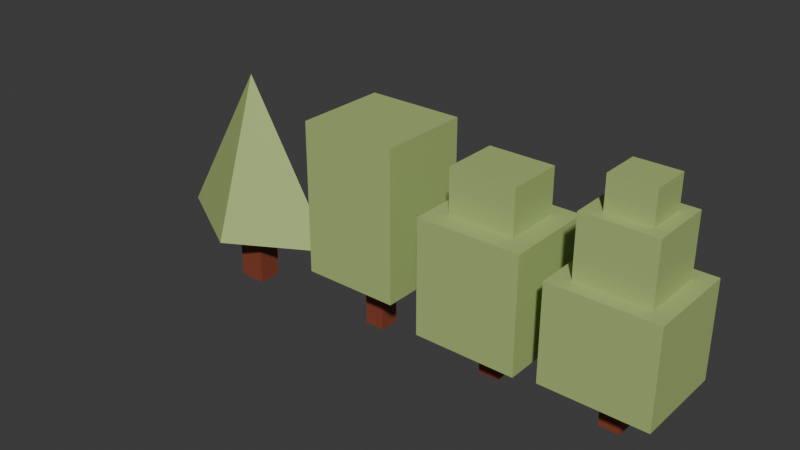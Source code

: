 # Source: Untitled3.blend  (saved by Blender 5.3.31; exported with 4.5.12 LTS)
import bpy
from mathutils import Matrix  # noqa: F401  (used for matrix-valued properties, if any)

bpy.ops.wm.read_factory_settings(use_empty=True)
scene = bpy.context.scene
scene.name = 'Scene'

# ---- collections
col_collection = bpy.data.collections.new('Collection'); scene.collection.children.link(col_collection)

# ---- materials (node trees are filled in below, after node groups)
mat_green = bpy.data.materials.new('green')
mat_broun = bpy.data.materials.new('broun')

# ---- material node trees
mat_green.use_nodes = True; mat_green.node_tree.nodes.clear()
_N = mat_green.node_tree.nodes; _L = mat_green.node_tree.links
n0 = _N.new('ShaderNodeBsdfPrincipled'); n0.name = 'Principled BSDF'; n0.location = (-200, 100)
n0.inputs[0].default_value = (0.4072, 0.5333, 0.1878, 1.0)
n0.inputs[10].default_value = 0.005
n1 = _N.new('ShaderNodeOutputMaterial'); n1.name = 'Material Output'; n1.location = (200, 100)
_L.new(n0.outputs[0], n1.inputs[0])
n1.is_active_output = True
mat_broun.use_nodes = True; mat_broun.node_tree.nodes.clear()
_N = mat_broun.node_tree.nodes; _L = mat_broun.node_tree.links
n0 = _N.new('ShaderNodeBsdfPrincipled'); n0.name = 'Principled BSDF'; n0.location = (-200, 100)
n0.inputs[0].default_value = (0.2473, 0.058, 0.02951, 1.0)
n0.inputs[10].default_value = 0.005
n1 = _N.new('ShaderNodeOutputMaterial'); n1.name = 'Material Output'; n1.location = (200, 100)
_L.new(n0.outputs[0], n1.inputs[0])
n1.is_active_output = True

# ---- world
world_world = bpy.data.worlds.new('World'); scene.world = world_world
world_world.use_nodes = True; world_world.node_tree.nodes.clear()
_N = world_world.node_tree.nodes; _L = world_world.node_tree.links
n0 = _N.new('ShaderNodeOutputWorld'); n0.name = 'World Output'; n0.location = (200, 100)
n1 = _N.new('ShaderNodeBackground'); n1.name = 'Background'; n1.location = (-200, 100)
n1.inputs[0].default_value = (0.05088, 0.05088, 0.05088, 1.0)
_L.new(n1.outputs[0], n0.inputs[0])
n0.is_active_output = True
world_world.color = (0.05088, 0.05088, 0.05088)
world_world.sun_shadow_jitter_overblur = 0.0

# ---- meshes
me_cube_003 = bpy.data.meshes.new('Cube.003')
me_cube_003.from_pydata([(1.0, 1.0, 1.0), (1.0, 1.0, -1.0), (1.0, -1.0, 1.0), (1.0, -1.0, -1.0), (-1.0, 1.0, 1.0), (-1.0, 1.0, -1.0), (-1.0, -1.0, 1.0), (-1.0, -1.0, -1.0), (0.2029, 0.1651, -0.761), (0.2029, 0.1651, -1.768), (0.2029, -0.2632, -0.761), (0.2029, -0.2632, -1.768), (-0.2227, 0.1651, -0.761), (-0.2227, 0.1651, -1.768), (-0.2227, -0.2632, -0.761), (-0.2227, -0.2632, -1.768)], [], [(0, 4, 6, 2), (3, 2, 6, 7), (7, 6, 4, 5), (5, 1, 3, 7), (1, 0, 2, 3), (5, 4, 0, 1), (8, 12, 14, 10), (11, 10, 14, 15), (15, 14, 12, 13), (13, 9, 11, 15), (9, 8, 10, 11), (13, 12, 8, 9)])
me_cube_003.polygons.foreach_set('material_index', [0, 0, 0, 0, 0, 0, 1, 1, 1, 1, 1, 1])
_uv = me_cube_003.uv_layers.new(name='UVMap')
_uv.uv.foreach_set('vector', [0.625, 0.5, 0.875, 0.5, 0.875, 0.75, 0.625, 0.75, 0.375, 0.75, 0.625, 0.75, 0.625, 1.0, 0.375, 1.0, 0.375, 0.0, 0.625, 0.0, 0.625, 0.25, 0.375, 0.25, 0.125, 0.5, 0.375, 0.5, 0.375, 0.75, 0.125, 0.75, 0.375, 0.5, 0.625, 0.5, 0.625, 0.75, 0.375, 0.75, 0.375, 0.25, 0.625, 0.25, 0.625, 0.5, 0.375, 0.5, 0.625, 0.5, 0.875, 0.5, 0.875, 0.75, 0.625, 0.75, 0.375, 0.75, 0.625, 0.75, 0.625, 1.0, 0.375, 1.0, 0.375, 0.0, 0.625, 0.0, 0.625, 0.25, 0.375, 0.25, 0.125, 0.5, 0.375, 0.5, 0.375, 0.75, 0.125, 0.75, 0.375, 0.5, 0.625, 0.5, 0.625, 0.75, 0.375, 0.75, 0.375, 0.25, 0.625, 0.25, 0.625, 0.5, 0.375, 0.5])
me_cube_003.materials.append(mat_green)
me_cube_003.materials.append(mat_broun)
me_cube_003.update()
me_cube_012 = bpy.data.meshes.new('Cube.012')
me_cube_012.from_pydata([(1.0, 1.0, 1.0), (1.0, 1.0, -1.0), (1.0, -1.0, 1.0), (1.0, -1.0, -1.0), (-1.0, 1.0, 1.0), (-1.0, 1.0, -1.0), (-1.0, -1.0, 1.0), (-1.0, -1.0, -1.0), (0.4503, 0.2142, -3.206), (0.4503, 0.2142, -5.81), (0.4503, -0.4878, -3.206), (0.4503, -0.4878, -5.81), (-0.1787, 0.2142, -3.206), (-0.1787, 0.2142, -5.81), (-0.1787, -0.4878, -3.206), (-0.1787, -0.4878, -5.81), (1.603, 1.542, -0.5236), (1.603, 1.542, -4.5), (1.603, -1.724, -0.5236), (1.603, -1.724, -4.5), (-1.529, 1.542, -0.5236), (-1.529, 1.542, -4.5), (-1.529, -1.724, -0.5236), (-1.529, -1.724, -4.5)], [], [(0, 4, 6, 2), (3, 2, 6, 7), (7, 6, 4, 5), (5, 1, 3, 7), (1, 0, 2, 3), (5, 4, 0, 1), (8, 12, 14, 10), (11, 10, 14, 15), (15, 14, 12, 13), (13, 9, 11, 15), (9, 8, 10, 11), (13, 12, 8, 9), (16, 20, 22, 18), (19, 18, 22, 23), (23, 22, 20, 21), (21, 17, 19, 23), (17, 16, 18, 19), (21, 20, 16, 17)])
me_cube_012.polygons.foreach_set('material_index', [0, 0, 0, 0, 0, 0, 1, 1, 1, 1, 1, 1, 0, 0, 0, 0, 0, 0])
_uv = me_cube_012.uv_layers.new(name='UVMap')
_uv.uv.foreach_set('vector', [0.625, 0.5, 0.875, 0.5, 0.875, 0.75, 0.625, 0.75, 0.375, 0.75, 0.625, 0.75, 0.625, 1.0, 0.375, 1.0, 0.375, 0.0, 0.625, 0.0, 0.625, 0.25, 0.375, 0.25, 0.125, 0.5, 0.375, 0.5, 0.375, 0.75, 0.125, 0.75, 0.375, 0.5, 0.625, 0.5, 0.625, 0.75, 0.375, 0.75, 0.375, 0.25, 0.625, 0.25, 0.625, 0.5, 0.375, 0.5, 0.625, 0.5, 0.875, 0.5, 0.875, 0.75, 0.625, 0.75, 0.375, 0.75, 0.625, 0.75, 0.625, 1.0, 0.375, 1.0, 0.375, 0.0, 0.625, 0.0, 0.625, 0.25, 0.375, 0.25, 0.125, 0.5, 0.375, 0.5, 0.375, 0.75, 0.125, 0.75, 0.375, 0.5, 0.625, 0.5, 0.625, 0.75, 0.375, 0.75, 0.375, 0.25, 0.625, 0.25, 0.625, 0.5, 0.375, 0.5, 0.625, 0.5, 0.875, 0.5, 0.875, 0.75, 0.625, 0.75, 0.375, 0.75, 0.625, 0.75, 0.625, 1.0, 0.375, 1.0, 0.375, 0.0, 0.625, 0.0, 0.625, 0.25, 0.375, 0.25, 0.125, 0.5, 0.375, 0.5, 0.375, 0.75, 0.125, 0.75, 0.375, 0.5, 0.625, 0.5, 0.625, 0.75, 0.375, 0.75, 0.375, 0.25, 0.625, 0.25, 0.625, 0.5, 0.375, 0.5])
me_cube_012.materials.append(mat_green)
me_cube_012.materials.append(mat_broun)
me_cube_012.update()
me_cube_017 = bpy.data.meshes.new('Cube.017')
me_cube_017.from_pydata([(1.0, 1.0, 1.0), (1.0, 1.0, -1.0), (1.0, -1.0, 1.0), (1.0, -1.0, -1.0), (-1.0, 1.0, 1.0), (-1.0, 1.0, -1.0), (-1.0, -1.0, 1.0), (-1.0, -1.0, -1.0), (0.4036, 0.3891, -6.778), (0.4036, 0.3891, -10.59), (0.4036, -0.6295, -6.778), (0.4036, -0.6295, -10.59), (-0.5561, 0.3891, -6.778), (-0.5561, 0.3891, -10.59), (-0.5561, -0.6295, -6.778), (-0.5561, -0.6295, -10.59), (2.348, 2.378, -3.637), (2.348, 2.378, -8.475), (2.348, -2.378, -3.637), (2.348, -2.378, -8.475), (-2.49, 2.378, -3.637), (-2.49, 2.378, -8.475), (-2.49, -2.378, -3.637), (-2.49, -2.378, -8.475), (1.576, 1.607, -0.6144), (1.576, 1.607, -3.908), (1.576, -1.607, -0.6144), (1.576, -1.607, -3.908), (-1.718, 1.607, -0.6144), (-1.718, 1.607, -3.908), (-1.718, -1.607, -0.6144), (-1.718, -1.607, -3.908)], [], [(0, 4, 6, 2), (3, 2, 6, 7), (7, 6, 4, 5), (5, 1, 3, 7), (1, 0, 2, 3), (5, 4, 0, 1), (8, 12, 14, 10), (11, 10, 14, 15), (15, 14, 12, 13), (13, 9, 11, 15), (9, 8, 10, 11), (13, 12, 8, 9), (16, 20, 22, 18), (19, 18, 22, 23), (23, 22, 20, 21), (21, 17, 19, 23), (17, 16, 18, 19), (21, 20, 16, 17), (24, 28, 30, 26), (27, 26, 30, 31), (31, 30, 28, 29), (29, 25, 27, 31), (25, 24, 26, 27), (29, 28, 24, 25)])
me_cube_017.polygons.foreach_set('material_index', [0, 0, 0, 0, 0, 0, 1, 1, 1, 1, 1, 1, 0, 0, 0, 0, 0, 0, 0, 0, 0, 0, 0, 0])
_uv = me_cube_017.uv_layers.new(name='UVMap')
_uv.uv.foreach_set('vector', [0.625, 0.5, 0.875, 0.5, 0.875, 0.75, 0.625, 0.75, 0.375, 0.75, 0.625, 0.75, 0.625, 1.0, 0.375, 1.0, 0.375, 0.0, 0.625, 0.0, 0.625, 0.25, 0.375, 0.25, 0.125, 0.5, 0.375, 0.5, 0.375, 0.75, 0.125, 0.75, 0.375, 0.5, 0.625, 0.5, 0.625, 0.75, 0.375, 0.75, 0.375, 0.25, 0.625, 0.25, 0.625, 0.5, 0.375, 0.5, 0.625, 0.5, 0.875, 0.5, 0.875, 0.75, 0.625, 0.75, 0.375, 0.75, 0.625, 0.75, 0.625, 1.0, 0.375, 1.0, 0.375, 0.0, 0.625, 0.0, 0.625, 0.25, 0.375, 0.25, 0.125, 0.5, 0.375, 0.5, 0.375, 0.75, 0.125, 0.75, 0.375, 0.5, 0.625, 0.5, 0.625, 0.75, 0.375, 0.75, 0.375, 0.25, 0.625, 0.25, 0.625, 0.5, 0.375, 0.5, 0.625, 0.5, 0.875, 0.5, 0.875, 0.75, 0.625, 0.75, 0.375, 0.75, 0.625, 0.75, 0.625, 1.0, 0.375, 1.0, 0.375, 0.0, 0.625, 0.0, 0.625, 0.25, 0.375, 0.25, 0.125, 0.5, 0.375, 0.5, 0.375, 0.75, 0.125, 0.75, 0.375, 0.5, 0.625, 0.5, 0.625, 0.75, 0.375, 0.75, 0.375, 0.25, 0.625, 0.25, 0.625, 0.5, 0.375, 0.5, 0.625, 0.5, 0.875, 0.5, 0.875, 0.75, 0.625, 0.75, 0.375, 0.75, 0.625, 0.75, 0.625, 1.0, 0.375, 1.0, 0.375, 0.0, 0.625, 0.0, 0.625, 0.25, 0.375, 0.25, 0.125, 0.5, 0.375, 0.5, 0.375, 0.75, 0.125, 0.75, 0.375, 0.5, 0.625, 0.5, 0.625, 0.75, 0.375, 0.75, 0.375, 0.25, 0.625, 0.25, 0.625, 0.5, 0.375, 0.5])
me_cube_017.materials.append(mat_green)
me_cube_017.materials.append(mat_broun)
me_cube_017.update()
me_cone = bpy.data.meshes.new('Cone')
me_cone.from_pydata([(0.1832, 1.304, 0.8744), (1.683, -0.1959, 0.8744), (0.1832, -1.696, 0.8744), (-1.317, -0.1959, 0.8744), (0.1832, -0.1959, 3.374), (-0.03014, -0.6275, -0.009844), (-0.03014, -0.6275, 1.366), (-0.03014, 0.01914, -0.009844), (-0.03014, 0.01914, 1.366), (0.4065, -0.6275, -0.009844), (0.4065, -0.6275, 1.366), (0.4065, 0.01914, -0.009844), (0.4065, 0.01914, 1.366)], [], [(0, 4, 1), (1, 4, 2), (0, 1, 2, 3), (2, 4, 3), (3, 4, 0), (5, 6, 8, 7), (7, 8, 12, 11), (11, 12, 10, 9), (9, 10, 6, 5), (7, 11, 9, 5), (12, 8, 6, 10)])
me_cone.polygons.foreach_set('material_index', [0, 0, 0, 0, 0, 1, 1, 1, 1, 1, 1])
_uv = me_cone.uv_layers.new(name='UVMap')
_uv.uv.foreach_set('vector', [0.25, 0.49, 0.25, 0.25, 0.49, 0.25, 0.49, 0.25, 0.25, 0.25, 0.25, 0.01, 0.75, 0.49, 0.99, 0.25, 0.75, 0.01, 0.51, 0.25, 0.25, 0.01, 0.25, 0.25, 0.01, 0.25, 0.01, 0.25, 0.25, 0.25, 0.25, 0.49, 0.375, 0.0, 0.625, 0.0, 0.625, 0.25, 0.375, 0.25, 0.375, 0.25, 0.625, 0.25, 0.625, 0.5, 0.375, 0.5, 0.375, 0.5, 0.625, 0.5, 0.625, 0.75, 0.375, 0.75, 0.375, 0.75, 0.625, 0.75, 0.625, 1.0, 0.375, 1.0, 0.125, 0.5, 0.375, 0.5, 0.375, 0.75, 0.125, 0.75, 0.625, 0.5, 0.875, 0.5, 0.875, 0.75, 0.625, 0.75])
me_cone.materials.append(mat_green)
me_cone.materials.append(mat_broun)
me_cone.update()

# ---- objects
ob_treecub_001 = bpy.data.objects.new('TreeCub_001', me_cube_003)
ob_treecub_002 = bpy.data.objects.new('TreeCub_002', me_cube_012)
ob_treecub_003 = bpy.data.objects.new('TreeCub_003', me_cube_017)
ob_treecub_004 = bpy.data.objects.new('TreeCub_004', me_cone)

# ---- transforms, parenting, visibility, modifiers, constraints
ob_treecub_001.location = (20.7, 0.02255, 3.668)
ob_treecub_001.scale = (1.333, 1.275, 2.075)
ob_treecub_001.lock_rotations_4d = False
ob_treecub_001.empty_display_type = 'ARROWS'
ob_treecub_001.lineart.crease_threshold = 0.0
ob_treecub_002.location = (24.21, 0.1064, 4.676)
ob_treecub_002.scale = (0.902, 0.7779, 0.8025)
ob_treecub_002.lock_rotations_4d = False
ob_treecub_002.empty_display_type = 'ARROWS'
ob_treecub_002.lineart.crease_threshold = 0.0
ob_treecub_003.location = (27.75, 0.06445, 5.823)
ob_treecub_003.scale = (0.5912, 0.5361, 0.5476)
ob_treecub_003.lock_rotations_4d = False
ob_treecub_003.empty_display_type = 'ARROWS'
ob_treecub_003.lineart.crease_threshold = 0.0
ob_treecub_004.location = (16.06, 0.0, 0.04431)
ob_treecub_004.scale = (1.758, 1.0, 1.758)

# ---- collection membership
col_collection.objects.link(ob_treecub_001)
col_collection.objects.link(ob_treecub_002)
col_collection.objects.link(ob_treecub_003)
col_collection.objects.link(ob_treecub_004)

# ---- scene / render settings (as saved in the file)
scene.frame_start = 1; scene.frame_end = 250; scene.frame_set(38)
scene.render.engine = 'BLENDER_EEVEE_NEXT'
scene.render.bake_bias = 0.0
scene.render.bake_samples = 0
scene.render.compositor_device = 'GPU'
scene.eevee.use_volume_custom_range = False
scene.eevee.fast_gi_thickness_near = 0.1
scene.eevee.fast_gi_thickness_far = 0.0
scene.eevee.ray_tracing_options.screen_trace_thickness = 0.1
bpy.context.view_layer.update()

# ---- added for rendering (the .blend has no active camera and no usable light): camera, sun
cam_auto = bpy.data.cameras.new('AutoCamera')
cam_auto.lens = 50.0
cam_auto.sensor_width = 36.0
cam_auto.clip_end = 1000.0
ob_auto_camera = bpy.data.objects.new('AutoCamera', cam_auto)
scene.collection.objects.link(ob_auto_camera)
ob_auto_camera.location = (37.1095, -18.977, 15.7175)
ob_auto_camera.rotation_euler = (1.09748, -7.21219e-08, 0.694738)
scene.camera = ob_auto_camera
light_auto_sun = bpy.data.lights.new('AutoSun', 'SUN')
light_auto_sun.energy = 3.0
light_auto_sun.angle = 0.0523599
ob_auto_sun = bpy.data.objects.new('AutoSun', light_auto_sun)
scene.collection.objects.link(ob_auto_sun)
ob_auto_sun.rotation_euler = (0.872665, 0.174533, 0.523599)
bpy.context.view_layer.update()
